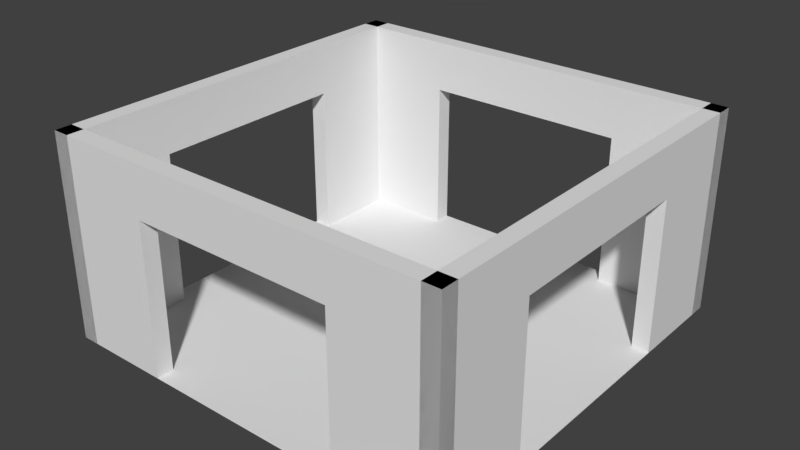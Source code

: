 # Source: 4way.blend  (saved by Blender 2.79.0; exported with 4.5.12 LTS)
import bpy
from mathutils import Matrix  # noqa: F401  (used for matrix-valued properties, if any)

bpy.ops.wm.read_factory_settings(use_empty=True)
scene = bpy.context.scene
scene.name = 'Scene'

# ---- collections
col_collection_1 = bpy.data.collections.new('Collection 1'); scene.collection.children.link(col_collection_1)

# ---- world
world_world = bpy.data.worlds.new('World'); scene.world = world_world
world_world.color = (0.05088, 0.05088, 0.05088)
world_world.use_sun_shadow = False
world_world.sun_shadow_jitter_overblur = 0.0
world_world.cycles.sampling_method = 'MANUAL'

# ---- meshes
me_cube_002 = bpy.data.meshes.new('Cube.002')
me_cube_002.from_pydata([(-1.0, -1.0, 0.0), (-1.0, -1.0, 1.0), (-1.0, 1.0, 0.0), (-1.0, 1.0, 1.0), (-0.9169, -1.0, 0.0), (-0.9169, -1.0, 1.0), (-0.9169, 1.0, 0.0), (-0.9169, 1.0, 1.0), (-0.9169, -1.0, 0.0), (-0.9169, -1.0, 1.0), (-0.9169, 1.0, 0.0), (-0.9169, 1.0, 1.0), (-0.9169, 1.0, 0.5), (-0.9169, 0.0, 1.0), (-0.9169, -1.0, 0.5), (-1.0, -1.0, 0.5), (-0.9169, 1.0, 0.25), (-0.9169, 0.5, 0.0), (-0.9169, -0.5, 1.0), (-0.9169, -1.0, 0.25), (-0.9169, 1.0, 0.75), (-0.9169, -0.5, 0.0), (-0.9169, 0.5, 1.0), (-0.9169, -1.0, 0.75), (-0.9169, -0.5, 0.5), (-0.9169, 0.5, 0.5), (-0.9169, 0.0, 0.75), (-0.9169, 0.5, 0.75), (-0.9169, 0.5, 0.25), (-0.9169, -0.5, 0.25), (-0.9169, -0.5, 0.75), (-1.0, 0.0, 1.0), (-1.0, 1.0, 0.5), (-1.0, -0.5, 0.0), (-1.0, -1.0, 0.75), (-1.0, 0.5, 1.0), (-1.0, 1.0, 0.25), (-1.0, -0.5, 0.5), (-1.0, 0.5, 0.5), (-1.0, 1.0, 0.75), (-1.0, -0.5, 1.0), (-1.0, -1.0, 0.25), (-1.0, 0.5, 0.0), (-1.0, 0.0, 0.75), (-1.0, 0.5, 0.25), (-1.0, -0.5, 0.25), (-1.0, -0.5, 0.75), (-1.0, 0.5, 0.75), (1.0, -1.0, 0.0), (1.0, -1.0, 1.0), (-1.0, -1.0, 0.0), (-1.0, -1.0, 1.0), (1.0, -0.9169, 0.0), (1.0, -0.9169, 1.0), (-1.0, -0.9169, 0.0), (-1.0, -0.9169, 1.0), (1.0, -0.9169, 0.0), (1.0, -0.9169, 1.0), (-1.0, -0.9169, 0.0), (-1.0, -0.9169, 1.0), (-1.0, -0.9169, 0.5), (4.008e-08, -0.9169, 1.0), (1.0, -0.9169, 0.5), (1.0, -1.0, 0.5), (-1.0, -0.9169, 0.25), (-0.5, -0.9169, 0.0), (0.5, -0.9169, 1.0), (1.0, -0.9169, 0.25), (-1.0, -0.9169, 0.75), (0.5, -0.9169, 0.0), (-0.5, -0.9169, 1.0), (1.0, -0.9169, 0.75), (0.5, -0.9169, 0.5), (-0.5, -0.9169, 0.5), (4.008e-08, -0.9169, 0.75), (-0.5, -0.9169, 0.75), (-0.5, -0.9169, 0.25), (0.5, -0.9169, 0.25), (0.5, -0.9169, 0.75), (4.371e-08, -1.0, 1.0), (-1.0, -1.0, 0.5), (0.5, -1.0, 0.0), (1.0, -1.0, 0.75), (-0.5, -1.0, 1.0), (-1.0, -1.0, 0.25), (0.5, -1.0, 0.5), (-0.5, -1.0, 0.5), (-1.0, -1.0, 0.75), (0.5, -1.0, 1.0), (1.0, -1.0, 0.25), (-0.5, -1.0, 0.0), (4.371e-08, -1.0, 0.75), (-0.5, -1.0, 0.25), (0.5, -1.0, 0.25), (0.5, -1.0, 0.75), (-0.5, -1.0, 0.75), (-1.0, 1.0, 0.0), (-1.0, 1.0, 1.0), (1.0, 1.0, 0.0), (1.0, 1.0, 1.0), (-1.0, 0.9169, 0.0), (-1.0, 0.9169, 1.0), (1.0, 0.9169, 0.0), (1.0, 0.9169, 1.0), (-1.0, 0.9169, 0.0), (-1.0, 0.9169, 1.0), (1.0, 0.9169, 0.0), (1.0, 0.9169, 1.0), (1.0, 0.9169, 0.5), (4.008e-08, 0.9169, 1.0), (-1.0, 0.9169, 0.5), (-1.0, 1.0, 0.5), (1.0, 0.9169, 0.25), (0.5, 0.9169, 0.0), (-0.5, 0.9169, 1.0), (-1.0, 0.9169, 0.25), (1.0, 0.9169, 0.75), (-0.5, 0.9169, 0.0), (0.5, 0.9169, 1.0), (-1.0, 0.9169, 0.75), (-0.5, 0.9169, 0.5), (0.5, 0.9169, 0.5), (4.008e-08, 0.9169, 0.75), (0.5, 0.9169, 0.75), (0.5, 0.9169, 0.25), (-0.5, 0.9169, 0.25), (-0.5, 0.9169, 0.75), (4.371e-08, 1.0, 1.0), (1.0, 1.0, 0.5), (-0.5, 1.0, 0.0), (-1.0, 1.0, 0.75), (0.5, 1.0, 1.0), (1.0, 1.0, 0.25), (-0.5, 1.0, 0.5), (0.5, 1.0, 0.5), (1.0, 1.0, 0.75), (-0.5, 1.0, 1.0), (-1.0, 1.0, 0.25), (0.5, 1.0, 0.0), (4.371e-08, 1.0, 0.75), (0.5, 1.0, 0.25), (-0.5, 1.0, 0.25), (-0.5, 1.0, 0.75), (0.5, 1.0, 0.75), (1.0, 1.0, 0.0), (1.0, 1.0, 1.0), (1.0, -1.0, 0.0), (1.0, -1.0, 1.0), (0.9169, 1.0, 0.0), (0.9169, 1.0, 1.0), (0.9169, -1.0, 0.0), (0.9169, -1.0, 1.0), (0.9169, 1.0, 0.0), (0.9169, 1.0, 1.0), (0.9169, -1.0, 0.0), (0.9169, -1.0, 1.0), (0.9169, -1.0, 0.5), (0.9169, -2.915e-08, 1.0), (0.9169, 1.0, 0.5), (1.0, 1.0, 0.5), (0.9169, -1.0, 0.25), (0.9169, -0.5, 0.0), (0.9169, 0.5, 1.0), (0.9169, 1.0, 0.25), (0.9169, -1.0, 0.75), (0.9169, 0.5, 0.0), (0.9169, -0.5, 1.0), (0.9169, 1.0, 0.75), (0.9169, 0.5, 0.5), (0.9169, -0.5, 0.5), (0.9169, -2.915e-08, 0.75), (0.9169, -0.5, 0.75), (0.9169, -0.5, 0.25), (0.9169, 0.5, 0.25), (0.9169, 0.5, 0.75), (1.0, -3.179e-08, 1.0), (1.0, -1.0, 0.5), (1.0, 0.5, 0.0), (1.0, 1.0, 0.75), (1.0, -0.5, 1.0), (1.0, -1.0, 0.25), (1.0, 0.5, 0.5), (1.0, -0.5, 0.5), (1.0, -1.0, 0.75), (1.0, 0.5, 1.0), (1.0, 1.0, 0.25), (1.0, -0.5, 0.0), (1.0, -3.179e-08, 0.75), (1.0, -0.5, 0.25), (1.0, 0.5, 0.25), (1.0, 0.5, 0.75), (1.0, -0.5, 0.75)], [], [(47, 35, 3, 39), (2, 36, 32, 39, 3, 7, 6), (4, 5, 1, 34, 15, 41, 0), (7, 3, 35, 31, 40, 1, 5), (30, 18, 9, 23), (7, 5, 9, 18, 13, 22, 11), (29, 24, 14, 19), (27, 22, 13, 26), (12, 20, 27, 25), (20, 11, 22, 27), (42, 44, 36, 2), (10, 16, 28, 17), (16, 12, 25, 28), (21, 29, 19, 8), (46, 40, 31, 43), (24, 30, 23, 14), (44, 38, 32, 36), (26, 13, 18, 30), (21, 33, 45, 37, 46, 30, 24, 29), (0, 41, 45, 33), (41, 15, 37, 45), (27, 26, 30, 46, 43, 47), (15, 34, 46, 37), (34, 1, 40, 46), (38, 47, 39, 32), (25, 27, 47, 38, 44, 42, 17, 28), (43, 31, 35, 47), (95, 83, 51, 87), (50, 84, 80, 87, 51, 55, 54), (52, 53, 49, 82, 63, 89, 48), (55, 51, 83, 79, 88, 49, 53), (78, 66, 57, 71), (55, 53, 57, 66, 61, 70, 59), (77, 72, 62, 67), (75, 70, 61, 74), (60, 68, 75, 73), (68, 59, 70, 75), (90, 92, 84, 50), (58, 64, 76, 65), (64, 60, 73, 76), (69, 77, 67, 56), (94, 88, 79, 91), (72, 78, 71, 62), (92, 86, 80, 84), (74, 61, 66, 78), (69, 81, 93, 85, 94, 78, 72, 77), (48, 89, 93, 81), (89, 63, 85, 93), (75, 74, 78, 94, 91, 95), (63, 82, 94, 85), (82, 49, 88, 94), (86, 95, 87, 80), (73, 75, 95, 86, 92, 90, 65, 76), (91, 79, 83, 95), (143, 131, 99, 135), (98, 132, 128, 135, 99, 103, 102), (100, 101, 97, 130, 111, 137, 96), (103, 99, 131, 127, 136, 97, 101), (126, 114, 105, 119), (103, 101, 105, 114, 109, 118, 107), (125, 120, 110, 115), (123, 118, 109, 122), (108, 116, 123, 121), (116, 107, 118, 123), (138, 140, 132, 98), (106, 112, 124, 113), (112, 108, 121, 124), (117, 125, 115, 104), (142, 136, 127, 139), (120, 126, 119, 110), (140, 134, 128, 132), (122, 109, 114, 126), (117, 129, 141, 133, 142, 126, 120, 125), (96, 137, 141, 129), (137, 111, 133, 141), (123, 122, 126, 142, 139, 143), (111, 130, 142, 133), (130, 97, 136, 142), (134, 143, 135, 128), (121, 123, 143, 134, 140, 138, 113, 124), (139, 127, 131, 143), (191, 179, 147, 183), (146, 180, 176, 183, 147, 151, 150), (148, 149, 145, 178, 159, 185, 144), (151, 147, 179, 175, 184, 145, 149), (174, 162, 153, 167), (151, 149, 153, 162, 157, 166, 155), (173, 168, 158, 163), (171, 166, 157, 170), (156, 164, 171, 169), (164, 155, 166, 171), (186, 188, 180, 146), (154, 160, 172, 161), (160, 156, 169, 172), (165, 173, 163, 152), (190, 184, 175, 187), (168, 174, 167, 158), (188, 182, 176, 180), (170, 157, 162, 174), (165, 177, 189, 181, 190, 174, 168, 173), (144, 185, 189, 177), (185, 159, 181, 189), (171, 170, 174, 190, 187, 191), (159, 178, 190, 181), (178, 145, 184, 190), (182, 191, 183, 176), (169, 171, 191, 182, 188, 186, 161, 172), (187, 175, 179, 191)])
me_cube_002.use_remesh_preserve_volume = False
me_cube_002.use_remesh_preserve_attributes = False
me_cube_002.use_mirror_vertex_groups = False
me_cube_002.update()
me_plane = bpy.data.meshes.new('Plane')
me_plane.from_pydata([(-1.0, -1.0, 0.0), (1.0, -1.0, 0.0), (-1.0, 1.0, 0.0), (1.0, 1.0, 0.0)], [], [(0, 1, 3, 2)])
me_plane.use_remesh_preserve_volume = False
me_plane.use_remesh_preserve_attributes = False
me_plane.use_mirror_vertex_groups = False
me_plane.update()

# ---- objects
ob_walls = bpy.data.objects.new('walls', me_cube_002)
ob_floor = bpy.data.objects.new('floor', me_plane)

# ---- transforms, parenting, visibility, modifiers, constraints
ob_walls.location = (0.0, 0.0, 0.0)
ob_walls.rotation_euler = (0.0, 0.0, 1.571)
ob_walls.lineart.crease_threshold = 0.0
ob_floor.location = (0.0, 0.0, 0.0)
ob_floor.lineart.crease_threshold = 0.0

# ---- collection membership
col_collection_1.objects.link(ob_walls)
col_collection_1.objects.link(ob_floor)

# ---- scene / render settings (as saved in the file)
scene.frame_start = 1; scene.frame_end = 250; scene.frame_set(1)
scene.render.engine = 'BLENDER_EEVEE_NEXT'
scene.render.resolution_percentage = 50
scene.render.dither_intensity = 0.0
scene.cycles.use_denoising = False
scene.cycles.samples = 128
scene.cycles.sampling_pattern = 'TABULATED_SOBOL'
scene.cycles.use_adaptive_sampling = False
scene.cycles.use_light_tree = False
scene.cycles.blur_glossy = 0.0
scene.cycles.sample_clamp_indirect = 0.0
scene.view_settings.view_transform = 'Standard'
bpy.context.view_layer.update()

# ---- added for rendering (the .blend has no active camera and no usable light): camera, sun
cam_auto = bpy.data.cameras.new('AutoCamera')
cam_auto.lens = 50.0
cam_auto.sensor_width = 36.0
cam_auto.clip_end = 1000.0
ob_auto_camera = bpy.data.objects.new('AutoCamera', cam_auto)
scene.collection.objects.link(ob_auto_camera)
ob_auto_camera.location = (2.77567, -3.33081, 2.72054)
ob_auto_camera.rotation_euler = (1.09748, -7.21219e-08, 0.694738)
scene.camera = ob_auto_camera
light_auto_sun = bpy.data.lights.new('AutoSun', 'SUN')
light_auto_sun.energy = 3.0
light_auto_sun.angle = 0.0523599
ob_auto_sun = bpy.data.objects.new('AutoSun', light_auto_sun)
scene.collection.objects.link(ob_auto_sun)
ob_auto_sun.rotation_euler = (0.872665, 0.174533, 0.523599)
bpy.context.view_layer.update()
